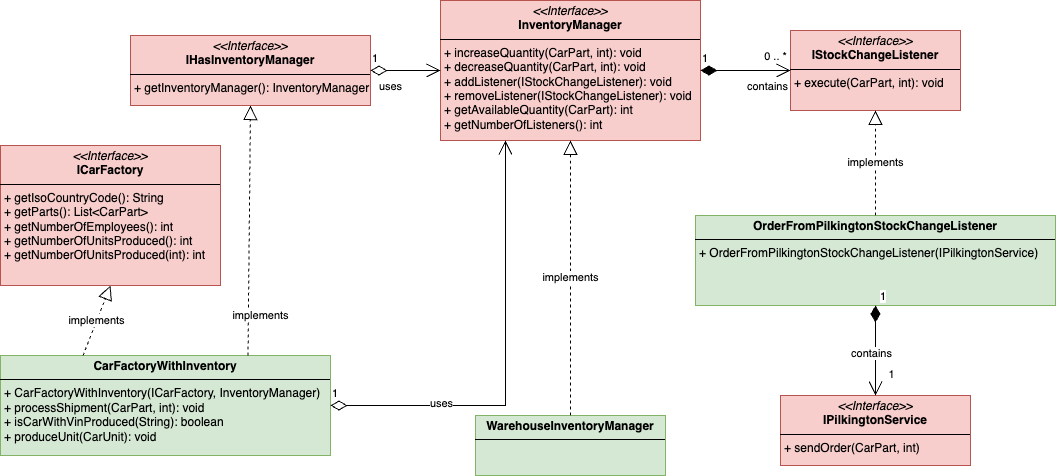

The diagram above was exported from draw.io. Its source (the exported page's mxGraphModel, read from the mxfile embedded in the PNG):
<mxGraphModel dx="1242" dy="799" grid="1" gridSize="10" guides="1" tooltips="1" connect="1" arrows="1" fold="1" page="1" pageScale="1" pageWidth="1300" pageHeight="600" math="0" shadow="0">
  <root>
    <mxCell id="0" />
    <mxCell id="1" parent="0" />
    <mxCell id="MeCGRv7m-yQ9am0frous-1" value="&lt;p style=&quot;margin:0px;margin-top:4px;text-align:center;&quot;&gt;&lt;i&gt;&amp;lt;&amp;lt;Interface&amp;gt;&amp;gt;&lt;/i&gt;&lt;br&gt;&lt;b&gt;ICarFactory&lt;/b&gt;&lt;/p&gt;&lt;hr size=&quot;1&quot; style=&quot;border-style:solid;&quot;&gt;&lt;p style=&quot;margin:0px;margin-left:4px;&quot;&gt;+ getIsoCountryCode(): String&lt;br&gt;+ getParts(): List&amp;lt;CarPart&amp;gt;&lt;/p&gt;&lt;p style=&quot;margin:0px;margin-left:4px;&quot;&gt;+ getNumberOfEmployees(): int&lt;/p&gt;&lt;p style=&quot;margin:0px;margin-left:4px;&quot;&gt;+ getNumberOfUnitsProduced(): int&lt;/p&gt;&lt;p style=&quot;margin:0px;margin-left:4px;&quot;&gt;+ getNumberOfUnitsProduced(int): int&lt;/p&gt;" style="verticalAlign=top;align=left;overflow=fill;html=1;whiteSpace=wrap;fillColor=#f8cecc;strokeColor=#b85450;" parent="1" vertex="1">
      <mxGeometry x="10" y="160" width="220" height="140" as="geometry" />
    </mxCell>
    <mxCell id="MeCGRv7m-yQ9am0frous-2" value="&lt;p style=&quot;margin:0px;margin-top:4px;text-align:center;&quot;&gt;&lt;b&gt;CarFactoryWithInventory&lt;/b&gt;&lt;/p&gt;&lt;hr size=&quot;1&quot; style=&quot;border-style:solid;&quot;&gt;&lt;p style=&quot;margin:0px;margin-left:4px;&quot;&gt;+ CarFactoryWithInventory(ICarFactory, InventoryManager)&lt;/p&gt;&lt;p style=&quot;margin:0px;margin-left:4px;&quot;&gt;+ processShipment(CarPart, int): void&lt;/p&gt;&lt;p style=&quot;margin:0px;margin-left:4px;&quot;&gt;+ isCarWithVinProduced(String): boolean&lt;/p&gt;&lt;p style=&quot;margin:0px;margin-left:4px;&quot;&gt;+ produceUnit(CarUnit): void&lt;br&gt;&lt;/p&gt;&lt;p style=&quot;margin:0px;margin-left:4px;&quot;&gt;&lt;br&gt;&lt;/p&gt;" style="verticalAlign=top;align=left;overflow=fill;html=1;whiteSpace=wrap;fillColor=#d5e8d4;strokeColor=#82b366;" parent="1" vertex="1">
      <mxGeometry x="10" y="370" width="330" height="100" as="geometry" />
    </mxCell>
    <mxCell id="MeCGRv7m-yQ9am0frous-3" value="implements" style="endArrow=block;dashed=1;endFill=0;endSize=12;html=1;rounded=0;exitX=0.75;exitY=0;exitDx=0;exitDy=0;entryX=0.5;entryY=1;entryDx=0;entryDy=0;" parent="1" source="MeCGRv7m-yQ9am0frous-2" target="iDLPef3t271JZCrO5Ftl-20" edge="1">
      <mxGeometry x="-0.679" y="-12" width="160" relative="1" as="geometry">
        <mxPoint x="260" y="250" as="sourcePoint" />
        <mxPoint x="420" y="250" as="targetPoint" />
        <mxPoint as="offset" />
      </mxGeometry>
    </mxCell>
    <mxCell id="iDLPef3t271JZCrO5Ftl-20" value="&lt;p style=&quot;margin:0px;margin-top:4px;text-align:center;&quot;&gt;&lt;i&gt;&amp;lt;&amp;lt;Interface&amp;gt;&amp;gt;&lt;/i&gt;&lt;br&gt;&lt;b&gt;IHasInventoryManager&lt;/b&gt;&lt;/p&gt;&lt;hr size=&quot;1&quot; style=&quot;border-style:solid;&quot;&gt;&lt;p style=&quot;margin:0px;margin-left:4px;&quot;&gt;+ getInventoryManager(): InventoryManager&lt;br&gt;&lt;/p&gt;" style="verticalAlign=top;align=left;overflow=fill;html=1;whiteSpace=wrap;fillColor=#f8cecc;strokeColor=#b85450;" parent="1" vertex="1">
      <mxGeometry x="140" y="50" width="240" height="70" as="geometry" />
    </mxCell>
    <mxCell id="iDLPef3t271JZCrO5Ftl-21" value="&lt;p style=&quot;margin:0px;margin-top:4px;text-align:center;&quot;&gt;&lt;i&gt;&amp;lt;&amp;lt;Interface&amp;gt;&amp;gt;&lt;/i&gt;&lt;br&gt;&lt;b&gt;InventoryManager&lt;/b&gt;&lt;/p&gt;&lt;hr size=&quot;1&quot; style=&quot;border-style:solid;&quot;&gt;&lt;p style=&quot;margin:0px;margin-left:4px;&quot;&gt;+ increaseQuantity(CarPart, int)&lt;span style=&quot;color: rgba(0, 0, 0, 0); font-family: monospace; font-size: 0px; text-wrap: nowrap; background-color: initial;&quot;&gt;%3CmxGraphModel%3E%3Croot%3E%3CmxCell%20id%3D%220%22%2F%3E%3CmxCell%20id%3D%221%22%20parent%3D%220%22%2F%3E%3CmxCell%20id%3D%222%22%20value%3D%22%26lt%3Bp%20style%3D%26quot%3Bmargin%3A0px%3Bmargin-top%3A4px%3Btext-align%3Acenter%3B%26quot%3B%26gt%3B%26lt%3Bi%26gt%3B%26amp%3Blt%3B%26amp%3Blt%3BInterface%26amp%3Bgt%3B%26amp%3Bgt%3B%26lt%3B%2Fi%26gt%3B%26lt%3Bbr%26gt%3B%26lt%3Bb%26gt%3BIHasInventory%26lt%3B%2Fb%26gt%3B%26lt%3B%2Fp%26gt%3B%26lt%3Bhr%20size%3D%26quot%3B1%26quot%3B%20style%3D%26quot%3Bborder-style%3Asolid%3B%26quot%3B%26gt%3B%26lt%3Bp%20style%3D%26quot%3Bmargin%3A0px%3Bmargin-left%3A4px%3B%26quot%3B%26gt%3B%2B%20method1(Type)%3A%20Type%26lt%3Bbr%26gt%3B%2B%20method2(Type%2C%20Type)%3A%20Type%26lt%3B%2Fp%26gt%3B%22%20style%3D%22verticalAlign%3Dtop%3Balign%3Dleft%3Boverflow%3Dfill%3Bhtml%3D1%3BwhiteSpace%3Dwrap%3B%22%20vertex%3D%221%22%20parent%3D%221%22%3E%3CmxGeometry%20x%3D%22370%22%20y%3D%22470%22%20width%3D%22190%22%20height%3D%22140%22%20as%3D%22geometry%22%2F%3E%3C%2FmxCell%3E%3C%2Froot%3E%3C%2FmxGraphModel%3saE&lt;/span&gt;&lt;span style=&quot;background-color: initial;&quot;&gt;: void&lt;/span&gt;&lt;/p&gt;&lt;p style=&quot;margin:0px;margin-left:4px;&quot;&gt;+ decreaseQuantity(CarPart, int): void&lt;/p&gt;&lt;p style=&quot;margin:0px;margin-left:4px;&quot;&gt;+ addListener(IStockChangeListener): void&lt;/p&gt;&lt;p style=&quot;margin:0px;margin-left:4px;&quot;&gt;+ removeListener(IStockChangeListener): void&lt;/p&gt;&lt;p style=&quot;margin:0px;margin-left:4px;&quot;&gt;+ getAvailableQuantity(CarPart): int&lt;/p&gt;&lt;p style=&quot;margin:0px;margin-left:4px;&quot;&gt;+ getNumberOfListeners(): int&lt;/p&gt;" style="verticalAlign=top;align=left;overflow=fill;html=1;whiteSpace=wrap;fillColor=#f8cecc;strokeColor=#b85450;" parent="1" vertex="1">
      <mxGeometry x="450" y="15" width="260" height="140" as="geometry" />
    </mxCell>
    <mxCell id="iDLPef3t271JZCrO5Ftl-22" value="&lt;p style=&quot;margin:0px;margin-top:4px;text-align:center;&quot;&gt;&lt;i&gt;&amp;lt;&amp;lt;Interface&amp;gt;&amp;gt;&lt;/i&gt;&lt;br&gt;&lt;b&gt;IStockChangeListener&lt;/b&gt;&lt;/p&gt;&lt;hr size=&quot;1&quot; style=&quot;border-style:solid;&quot;&gt;&lt;p style=&quot;margin:0px;margin-left:4px;&quot;&gt;+ execute(CarPart, int)&lt;span style=&quot;color: rgba(0, 0, 0, 0); font-family: monospace; font-size: 0px; text-wrap: nowrap; background-color: initial;&quot;&gt;%3CmxGraphModel%3E%3Croot%3E%3CmxCell%20id%3D%220%22%2F%3E%3CmxCell%20id%3D%221%22%20parent%3D%220%22%2F%3E%3CmxCell%20id%3D%222%22%20value%3D%22%26lt%3Bp%20style%3D%26quot%3Bmargin%3A0px%3Bmargin-top%3A4px%3Btext-align%3Acenter%3B%26quot%3B%26gt%3B%26lt%3Bi%26gt%3B%26amp%3Blt%3B%26amp%3Blt%3BInterface%26amp%3Bgt%3B%26amp%3Bgt%3B%26lt%3B%2Fi%26gt%3B%26lt%3Bbr%26gt%3B%26lt%3Bb%26gt%3BIHasInventory%26lt%3B%2Fb%26gt%3B%26lt%3B%2Fp%26gt%3B%26lt%3Bhr%20size%3D%26quot%3B1%26quot%3B%20style%3D%26quot%3Bborder-style%3Asolid%3B%26quot%3B%26gt%3B%26lt%3Bp%20style%3D%26quot%3Bmargin%3A0px%3Bmargin-left%3A4px%3B%26quot%3B%26gt%3B%2B%20method1(Type)%3A%20Type%26lt%3Bbr%26gt%3B%2B%20method2(Type%2C%20Type)%3A%20Type%26lt%3B%2Fp%26gt%3B%22%20style%3D%22verticalAlign%3Dtop%3Balign%3Dleft%3Boverflow%3Dfill%3Bhtml%3D1%3BwhiteSpace%3Dwrap%3B%22%20vertex%3D%221%22%20parent%3D%221%22%3E%3CmxGeometry%20x%3D%22370%22%20y%3D%22470%22%20width%3D%22190%22%20height%3D%22140%22%20as%3D%22geometry%22%2F%3E%3C%2FmxCell%3E%3C%2Froot%3E%3C%2FmxGraphModel%3saE&lt;/span&gt;&lt;span style=&quot;background-color: initial;&quot;&gt;: void&lt;/span&gt;&lt;/p&gt;" style="verticalAlign=top;align=left;overflow=fill;html=1;whiteSpace=wrap;fillColor=#f8cecc;strokeColor=#b85450;" parent="1" vertex="1">
      <mxGeometry x="800" y="45" width="170" height="80" as="geometry" />
    </mxCell>
    <mxCell id="iDLPef3t271JZCrO5Ftl-23" value="&lt;p style=&quot;margin:0px;margin-top:4px;text-align:center;&quot;&gt;&lt;b&gt;WarehouseInventoryManager&lt;/b&gt;&lt;/p&gt;&lt;hr size=&quot;1&quot; style=&quot;border-style:solid;&quot;&gt;&lt;p style=&quot;margin:0px;margin-left:4px;&quot;&gt;&lt;br&gt;&lt;/p&gt;" style="verticalAlign=top;align=left;overflow=fill;html=1;whiteSpace=wrap;fillColor=#d5e8d4;strokeColor=#82b366;" parent="1" vertex="1">
      <mxGeometry x="485" y="430" width="190" height="60" as="geometry" />
    </mxCell>
    <mxCell id="iDLPef3t271JZCrO5Ftl-24" value="&lt;p style=&quot;margin:0px;margin-top:4px;text-align:center;&quot;&gt;&lt;b&gt;OrderFromPilkingtonStockChangeListener&lt;/b&gt;&lt;/p&gt;&lt;hr size=&quot;1&quot; style=&quot;border-style:solid;&quot;&gt;&lt;p style=&quot;margin:0px;margin-left:4px;&quot;&gt;+&amp;nbsp;&lt;span style=&quot;background-color: initial; text-align: center;&quot;&gt;OrderFromPilkingtonStockChangeListener&lt;/span&gt;&lt;span style=&quot;background-color: initial;&quot;&gt;(IPilkingtonService)&lt;/span&gt;&lt;/p&gt;" style="verticalAlign=top;align=left;overflow=fill;html=1;whiteSpace=wrap;fillColor=#d5e8d4;strokeColor=#82b366;" parent="1" vertex="1">
      <mxGeometry x="705" y="230" width="360" height="90" as="geometry" />
    </mxCell>
    <mxCell id="iDLPef3t271JZCrO5Ftl-27" value="implements" style="endArrow=block;dashed=1;endFill=0;endSize=12;html=1;rounded=0;exitX=0.25;exitY=0;exitDx=0;exitDy=0;entryX=0.5;entryY=1;entryDx=0;entryDy=0;" parent="1" source="MeCGRv7m-yQ9am0frous-2" target="MeCGRv7m-yQ9am0frous-1" edge="1">
      <mxGeometry width="160" relative="1" as="geometry">
        <mxPoint x="154" y="379" as="sourcePoint" />
        <mxPoint x="190" y="300" as="targetPoint" />
      </mxGeometry>
    </mxCell>
    <mxCell id="iDLPef3t271JZCrO5Ftl-30" value="1" style="endArrow=open;html=1;endSize=12;startArrow=diamondThin;startSize=14;startFill=0;edgeStyle=orthogonalEdgeStyle;align=left;verticalAlign=bottom;rounded=0;exitX=1;exitY=0.5;exitDx=0;exitDy=0;entryX=0;entryY=0.5;entryDx=0;entryDy=0;" parent="1" source="iDLPef3t271JZCrO5Ftl-20" target="iDLPef3t271JZCrO5Ftl-21" edge="1">
      <mxGeometry x="-1" y="3" relative="1" as="geometry">
        <mxPoint x="390" y="380" as="sourcePoint" />
        <mxPoint x="480" y="95" as="targetPoint" />
      </mxGeometry>
    </mxCell>
    <mxCell id="iDLPef3t271JZCrO5Ftl-31" value="uses" style="edgeLabel;html=1;align=center;verticalAlign=middle;resizable=0;points=[];" parent="iDLPef3t271JZCrO5Ftl-30" vertex="1" connectable="0">
      <mxGeometry x="-0.212" y="-2" relative="1" as="geometry">
        <mxPoint x="-9" y="13" as="offset" />
      </mxGeometry>
    </mxCell>
    <mxCell id="iDLPef3t271JZCrO5Ftl-36" value="implements" style="endArrow=block;dashed=1;endFill=0;endSize=12;html=1;rounded=0;entryX=0.5;entryY=1;entryDx=0;entryDy=0;" parent="1" source="iDLPef3t271JZCrO5Ftl-23" target="iDLPef3t271JZCrO5Ftl-21" edge="1">
      <mxGeometry width="160" relative="1" as="geometry">
        <mxPoint x="160" y="380" as="sourcePoint" />
        <mxPoint x="280" y="260" as="targetPoint" />
      </mxGeometry>
    </mxCell>
    <mxCell id="iDLPef3t271JZCrO5Ftl-42" value="1" style="endArrow=open;html=1;endSize=12;startArrow=diamondThin;startSize=14;startFill=1;edgeStyle=orthogonalEdgeStyle;align=left;verticalAlign=bottom;rounded=0;exitX=1;exitY=0.5;exitDx=0;exitDy=0;entryX=0;entryY=0.5;entryDx=0;entryDy=0;" parent="1" source="iDLPef3t271JZCrO5Ftl-21" target="iDLPef3t271JZCrO5Ftl-22" edge="1">
      <mxGeometry x="-1" y="3" relative="1" as="geometry">
        <mxPoint x="520" y="410" as="sourcePoint" />
        <mxPoint x="680" y="410" as="targetPoint" />
      </mxGeometry>
    </mxCell>
    <mxCell id="iDLPef3t271JZCrO5Ftl-43" value="0 .. *" style="edgeLabel;html=1;align=center;verticalAlign=middle;resizable=0;points=[];" parent="iDLPef3t271JZCrO5Ftl-42" vertex="1" connectable="0">
      <mxGeometry x="0.7767" y="3" relative="1" as="geometry">
        <mxPoint x="-6" y="-12" as="offset" />
      </mxGeometry>
    </mxCell>
    <mxCell id="iDLPef3t271JZCrO5Ftl-44" value="&lt;blockquote style=&quot;margin: 0 0 0 40px; border: none; padding: 0px;&quot;&gt;contains&lt;/blockquote&gt;" style="edgeLabel;html=1;align=left;verticalAlign=middle;resizable=0;points=[];" parent="iDLPef3t271JZCrO5Ftl-42" vertex="1" connectable="0">
      <mxGeometry x="-0.0791" y="-1" relative="1" as="geometry">
        <mxPoint x="-36" y="14" as="offset" />
      </mxGeometry>
    </mxCell>
    <mxCell id="iDLPef3t271JZCrO5Ftl-46" value="&lt;p style=&quot;margin:0px;margin-top:4px;text-align:center;&quot;&gt;&lt;i&gt;&amp;lt;&amp;lt;Interface&amp;gt;&amp;gt;&lt;/i&gt;&lt;br&gt;&lt;b&gt;IPilkingtonService&lt;/b&gt;&lt;/p&gt;&lt;hr size=&quot;1&quot; style=&quot;border-style:solid;&quot;&gt;&lt;p style=&quot;margin:0px;margin-left:4px;&quot;&gt;+ sendOrder(CarPart, int)&lt;br&gt;&lt;/p&gt;" style="verticalAlign=top;align=left;overflow=fill;html=1;whiteSpace=wrap;fillColor=#f8cecc;strokeColor=#b85450;" parent="1" vertex="1">
      <mxGeometry x="790" y="410" width="190" height="70" as="geometry" />
    </mxCell>
    <mxCell id="iDLPef3t271JZCrO5Ftl-47" value="1" style="endArrow=open;html=1;endSize=12;startArrow=diamondThin;startSize=14;startFill=1;edgeStyle=orthogonalEdgeStyle;align=left;verticalAlign=bottom;rounded=0;exitX=0.5;exitY=1;exitDx=0;exitDy=0;" parent="1" source="iDLPef3t271JZCrO5Ftl-24" target="iDLPef3t271JZCrO5Ftl-46" edge="1">
      <mxGeometry x="-1" y="3" relative="1" as="geometry">
        <mxPoint x="700" y="100" as="sourcePoint" />
        <mxPoint x="890" y="75" as="targetPoint" />
      </mxGeometry>
    </mxCell>
    <mxCell id="iDLPef3t271JZCrO5Ftl-48" value="1" style="edgeLabel;html=1;align=center;verticalAlign=middle;resizable=0;points=[];" parent="iDLPef3t271JZCrO5Ftl-47" vertex="1" connectable="0">
      <mxGeometry x="0.7767" y="3" relative="1" as="geometry">
        <mxPoint x="12" y="-12" as="offset" />
      </mxGeometry>
    </mxCell>
    <mxCell id="iDLPef3t271JZCrO5Ftl-49" value="&lt;blockquote style=&quot;margin: 0 0 0 40px; border: none; padding: 0px;&quot;&gt;contains&lt;/blockquote&gt;" style="edgeLabel;html=1;align=center;verticalAlign=middle;resizable=0;points=[];" parent="iDLPef3t271JZCrO5Ftl-47" vertex="1" connectable="0">
      <mxGeometry x="-0.0791" y="-1" relative="1" as="geometry">
        <mxPoint x="-24" y="6" as="offset" />
      </mxGeometry>
    </mxCell>
    <mxCell id="iDLPef3t271JZCrO5Ftl-52" value="1" style="endArrow=open;html=1;endSize=12;startArrow=diamondThin;startSize=14;startFill=0;edgeStyle=orthogonalEdgeStyle;align=left;verticalAlign=bottom;rounded=0;exitX=1;exitY=0.5;exitDx=0;exitDy=0;entryX=0.25;entryY=1;entryDx=0;entryDy=0;" parent="1" source="MeCGRv7m-yQ9am0frous-2" target="iDLPef3t271JZCrO5Ftl-21" edge="1">
      <mxGeometry x="-1" y="3" relative="1" as="geometry">
        <mxPoint x="520" y="280" as="sourcePoint" />
        <mxPoint x="680" y="280" as="targetPoint" />
      </mxGeometry>
    </mxCell>
    <mxCell id="iDLPef3t271JZCrO5Ftl-53" value="uses" style="edgeLabel;html=1;align=center;verticalAlign=middle;resizable=0;points=[];" parent="iDLPef3t271JZCrO5Ftl-52" vertex="1" connectable="0">
      <mxGeometry x="0.0177" y="-1" relative="1" as="geometry">
        <mxPoint x="-66" y="46" as="offset" />
      </mxGeometry>
    </mxCell>
    <mxCell id="iDLPef3t271JZCrO5Ftl-54" value="implements" style="endArrow=block;dashed=1;endFill=0;endSize=12;html=1;rounded=0;entryX=0.5;entryY=1;entryDx=0;entryDy=0;exitX=0.5;exitY=0;exitDx=0;exitDy=0;" parent="1" source="iDLPef3t271JZCrO5Ftl-24" target="iDLPef3t271JZCrO5Ftl-22" edge="1">
      <mxGeometry width="160" relative="1" as="geometry">
        <mxPoint x="560" y="430" as="sourcePoint" />
        <mxPoint x="560" y="170" as="targetPoint" />
      </mxGeometry>
    </mxCell>
  </root>
</mxGraphModel>